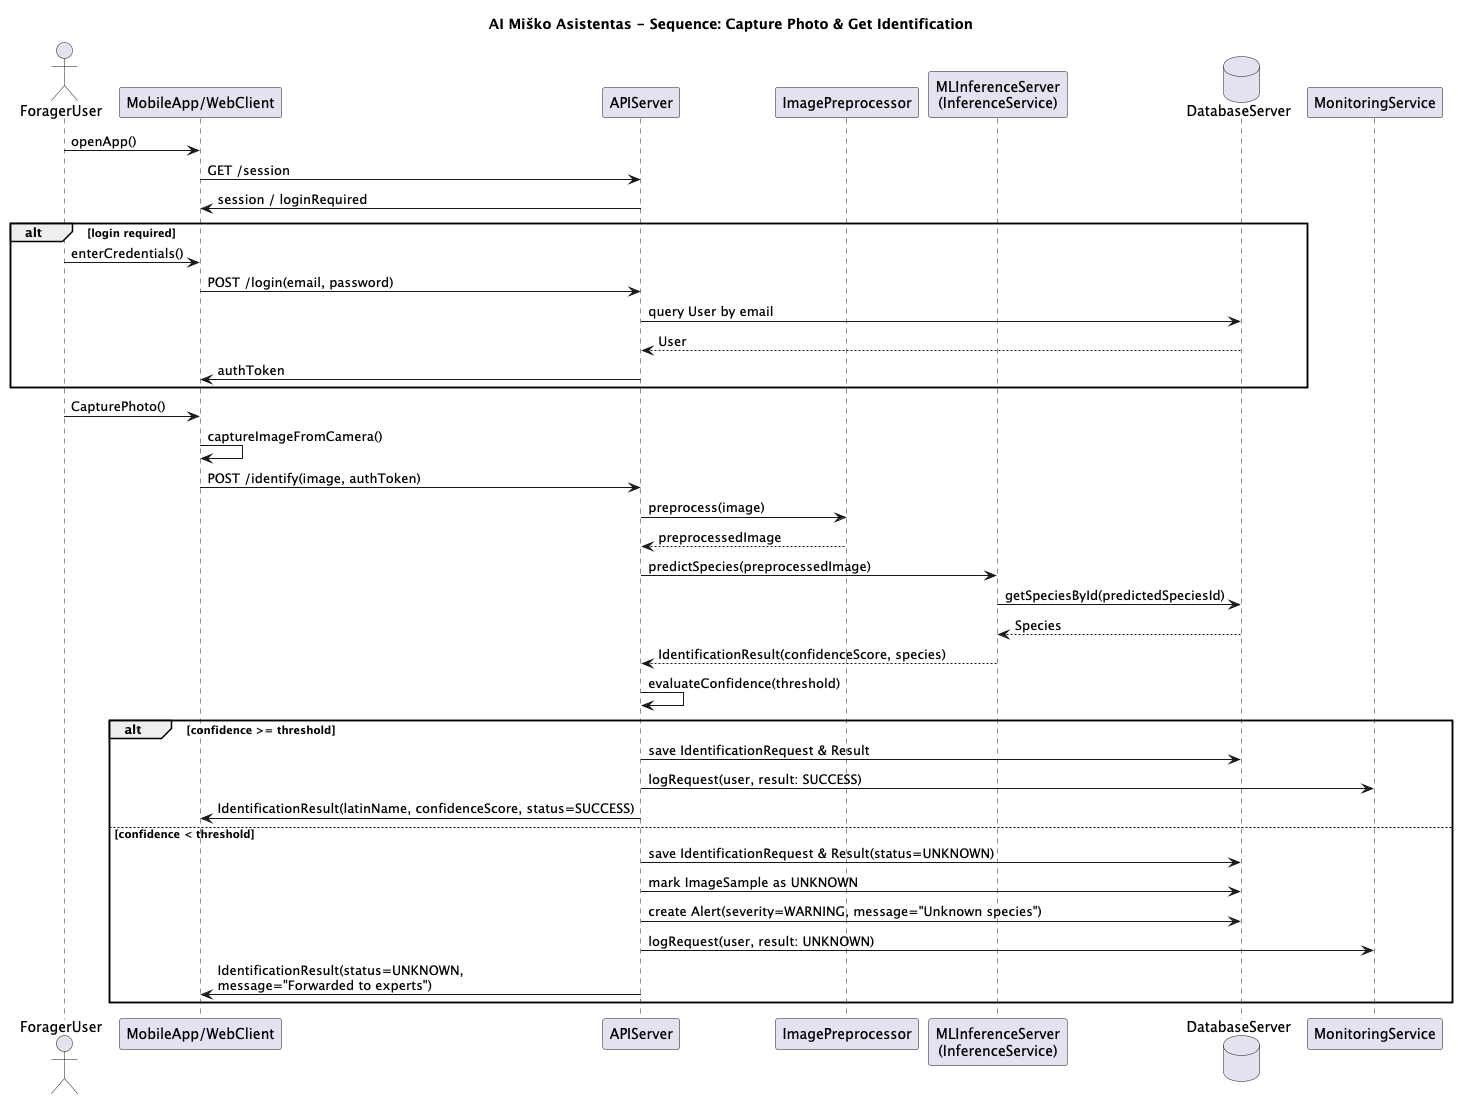

The diagram above was rendered by PlantUML. Its source (embedded in the PNG):
@startuml
title AI Miško Asistentas - Sequence: Capture Photo & Get Identification

actor ForagerUser as User
participant "MobileApp/WebClient" as Client
participant "APIServer" as API
participant "ImagePreprocessor" as Preproc
participant "MLInferenceServer\n(InferenceService)" as ML
database "DatabaseServer" as DB
participant "MonitoringService" as Mon

User -> Client : openApp()
Client -> API : GET /session
API -> Client : session / loginRequired

alt login required
  User -> Client : enterCredentials()
  Client -> API : POST /login(email, password)
  API -> DB : query User by email
  DB --> API : User
  API -> Client : authToken
end

User -> Client : CapturePhoto()
Client -> Client : captureImageFromCamera()
Client -> API : POST /identify(image, authToken)

API -> Preproc : preprocess(image)
Preproc --> API : preprocessedImage

API -> ML : predictSpecies(preprocessedImage)
ML -> DB : getSpeciesById(predictedSpeciesId)
DB --> ML : Species
ML --> API : IdentificationResult(confidenceScore, species)

API -> API : evaluateConfidence(threshold)

alt confidence >= threshold
  API -> DB : save IdentificationRequest & Result
  API -> Mon : logRequest(user, result: SUCCESS)
  API -> Client : IdentificationResult(latinName, confidenceScore, status=SUCCESS)
else confidence < threshold
  API -> DB : save IdentificationRequest & Result(status=UNKNOWN)
  API -> DB : mark ImageSample as UNKNOWN
  API -> DB : create Alert(severity=WARNING, message="Unknown species")
  API -> Mon : logRequest(user, result: UNKNOWN)
  API -> Client : IdentificationResult(status=UNKNOWN,\nmessage="Forwarded to experts")
end

@enduml